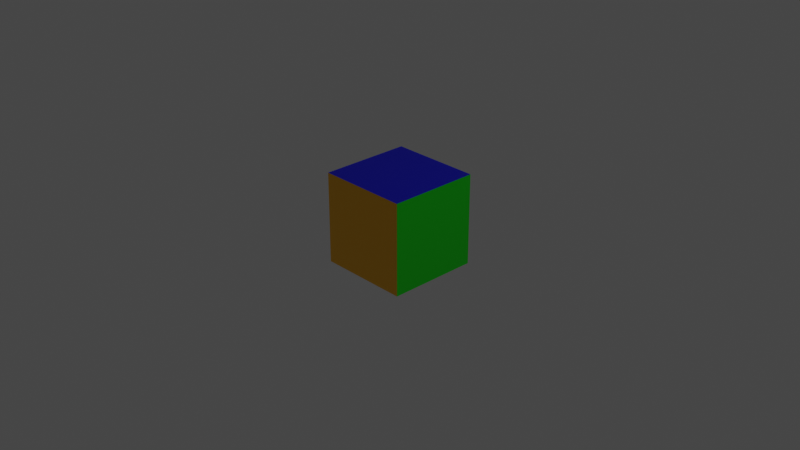 # Source: box1.lwo.blend  (saved by Blender 2.80.47; exported with 4.5.12 LTS)
import bpy
from mathutils import Matrix  # noqa: F401  (used for matrix-valued properties, if any)

bpy.ops.wm.read_factory_settings(use_empty=True)
scene = bpy.context.scene
scene.name = 'Scene'

# ---- collections
col_collection = bpy.data.collections.new('Collection'); scene.collection.children.link(col_collection)

# ---- materials (node trees are filled in below, after node groups)
mat_bottom = bpy.data.materials.new('Bottom')
mat_bottom.roughness = 0.25
mat_back = bpy.data.materials.new('Back')
mat_back.roughness = 0.25
mat_right = bpy.data.materials.new('Right')
mat_right.roughness = 0.25
mat_front = bpy.data.materials.new('Front')
mat_front.roughness = 0.25
mat_left = bpy.data.materials.new('Left')
mat_left.roughness = 0.25
mat_top = bpy.data.materials.new('Top')
mat_top.roughness = 0.25

# ---- material node trees
mat_bottom.use_nodes = True; mat_bottom.node_tree.nodes.clear()
_N = mat_bottom.node_tree.nodes; _L = mat_bottom.node_tree.links
n0 = _N.new('ShaderNodeOutputMaterial'); n0.name = 'Material Output'; n0.location = (300, 300)
n1 = _N.new('ShaderNodeBsdfPrincipled'); n1.name = 'Principled BSDF'; n1.location = (10, 300)
n1.distribution = 'GGX'
n1.subsurface_method = 'BURLEY'
n1.inputs[0].default_value = (0.251, 0.0, 0.0, 1.0)
n1.inputs[3].default_value = 1.45
_L.new(n1.outputs[0], n0.inputs[0])
n0.is_active_output = True
mat_back.use_nodes = True; mat_back.node_tree.nodes.clear()
_N = mat_back.node_tree.nodes; _L = mat_back.node_tree.links
n0 = _N.new('ShaderNodeOutputMaterial'); n0.name = 'Material Output'; n0.location = (300, 300)
n1 = _N.new('ShaderNodeBsdfPrincipled'); n1.name = 'Principled BSDF'; n1.location = (10, 300)
n1.distribution = 'GGX'
n1.subsurface_method = 'BURLEY'
n1.inputs[0].default_value = (1.0, 0.502, 0.0, 1.0)
n1.inputs[3].default_value = 1.45
_L.new(n1.outputs[0], n0.inputs[0])
n0.is_active_output = True
mat_right.use_nodes = True; mat_right.node_tree.nodes.clear()
_N = mat_right.node_tree.nodes; _L = mat_right.node_tree.links
n0 = _N.new('ShaderNodeOutputMaterial'); n0.name = 'Material Output'; n0.location = (300, 300)
n1 = _N.new('ShaderNodeBsdfPrincipled'); n1.name = 'Principled BSDF'; n1.location = (10, 300)
n1.distribution = 'GGX'
n1.subsurface_method = 'BURLEY'
n1.inputs[0].default_value = (0.0, 1.0, 0.0, 1.0)
n1.inputs[3].default_value = 1.45
_L.new(n1.outputs[0], n0.inputs[0])
n0.is_active_output = True
mat_front.use_nodes = True; mat_front.node_tree.nodes.clear()
_N = mat_front.node_tree.nodes; _L = mat_front.node_tree.links
n0 = _N.new('ShaderNodeOutputMaterial'); n0.name = 'Material Output'; n0.location = (300, 300)
n1 = _N.new('ShaderNodeBsdfPrincipled'); n1.name = 'Principled BSDF'; n1.location = (10, 300)
n1.distribution = 'GGX'
n1.subsurface_method = 'BURLEY'
n1.inputs[0].default_value = (1.0, 1.0, 0.0, 1.0)
n1.inputs[3].default_value = 1.45
_L.new(n1.outputs[0], n0.inputs[0])
n0.is_active_output = True
mat_left.use_nodes = True; mat_left.node_tree.nodes.clear()
_N = mat_left.node_tree.nodes; _L = mat_left.node_tree.links
n0 = _N.new('ShaderNodeOutputMaterial'); n0.name = 'Material Output'; n0.location = (300, 300)
n1 = _N.new('ShaderNodeBsdfPrincipled'); n1.name = 'Principled BSDF'; n1.location = (10, 300)
n1.distribution = 'GGX'
n1.subsurface_method = 'BURLEY'
n1.inputs[0].default_value = (1.0, 0.0, 0.0, 1.0)
n1.inputs[3].default_value = 1.45
_L.new(n1.outputs[0], n0.inputs[0])
n0.is_active_output = True
mat_top.use_nodes = True; mat_top.node_tree.nodes.clear()
_N = mat_top.node_tree.nodes; _L = mat_top.node_tree.links
n0 = _N.new('ShaderNodeOutputMaterial'); n0.name = 'Material Output'; n0.location = (300, 300)
n1 = _N.new('ShaderNodeBsdfPrincipled'); n1.name = 'Principled BSDF'; n1.location = (10, 300)
n1.distribution = 'GGX'
n1.subsurface_method = 'BURLEY'
n1.inputs[0].default_value = (0.0, 0.0, 1.0, 1.0)
n1.inputs[3].default_value = 1.45
_L.new(n1.outputs[0], n0.inputs[0])
n0.is_active_output = True

# ---- world
world_world = bpy.data.worlds.new('World'); scene.world = world_world
world_world.use_nodes = True; world_world.node_tree.nodes.clear()
_N = world_world.node_tree.nodes; _L = world_world.node_tree.links
n0 = _N.new('ShaderNodeOutputWorld'); n0.name = 'World Output'; n0.location = (300, 300)
n1 = _N.new('ShaderNodeBackground'); n1.name = 'Background'; n1.location = (10, 300)
n1.inputs[0].default_value = (0.05088, 0.05088, 0.05088, 1.0)
_L.new(n1.outputs[0], n0.inputs[0])
n0.is_active_output = True
world_world.color = (0.05088, 0.05088, 0.05088)
world_world.use_sun_shadow = False
world_world.sun_shadow_jitter_overblur = 0.0

# ---- cameras
cam_camera = bpy.data.cameras.new('Camera')
cam_camera.clip_end = 100.0
cam_camera.ortho_scale = 7.314
cam_camera.dof.focus_distance = 0.0

# ---- lights
light_light = bpy.data.lights.new('Light', 'POINT')
light_light.transmission_factor = 0.0
light_light.cutoff_distance = 30.0
light_light.energy = 100.0
light_light.shadow_buffer_clip_start = 1.001
light_light.shadow_soft_size = 0.1
light_light.shadow_maximum_resolution = 0.006
light_light.use_absolute_resolution = True

# ---- meshes
me_box1 = bpy.data.meshes.new('box1')
me_box1.from_pydata([(-0.5, -0.5, -0.5), (0.5, -0.5, -0.5), (0.5, 0.5, -0.5), (-0.5, 0.5, -0.5), (-0.5, -0.5, 0.5), (0.5, -0.5, 0.5), (0.5, 0.5, 0.5), (-0.5, 0.5, 0.5)], [], [(3, 2, 1, 0), (1, 5, 4, 0), (2, 6, 5, 1), (7, 6, 2, 3), (4, 7, 3, 0), (5, 6, 7, 4)])
me_box1.polygons.foreach_set('material_index', [0, 1, 2, 3, 4, 5])
me_box1.materials.append(mat_bottom)
me_box1.materials.append(mat_back)
me_box1.materials.append(mat_right)
me_box1.materials.append(mat_front)
me_box1.materials.append(mat_left)
me_box1.materials.append(mat_top)
me_box1.use_remesh_preserve_volume = False
me_box1.use_remesh_preserve_attributes = False
me_box1.use_mirror_vertex_groups = False
me_box1.update()

# ---- objects
ob_light = bpy.data.objects.new('Light', light_light)
ob_camera = bpy.data.objects.new('Camera', cam_camera)
ob_box1 = bpy.data.objects.new('box1', me_box1)

# ---- transforms, parenting, visibility, modifiers, constraints
ob_light.location = (4.076, 1.005, 5.904)
ob_light.rotation_euler = (0.6503, 0.05522, 1.866)
ob_light.lock_rotations_4d = False
ob_light.empty_display_type = 'ARROWS'
ob_light.color = (0.0, 0.0, 0.0, 0.0)
ob_light.lineart.crease_threshold = 0.0
ob_camera.location = (7.359, -6.926, 4.958)
ob_camera.rotation_euler = (1.109, 0.0, 0.8149)
ob_camera.lock_rotations_4d = False
ob_camera.empty_display_type = 'ARROWS'
ob_camera.color = (0.0, 0.0, 0.0, 0.0)
ob_camera.display_type = 'WIRE'
ob_camera.lineart.crease_threshold = 0.0
ob_box1.location = (0.0, 0.0, 0.0)
ob_box1.lineart.crease_threshold = 0.0

# ---- collection membership
col_collection.objects.link(ob_light)
col_collection.objects.link(ob_camera)
col_collection.objects.link(ob_box1)

# ---- scene / render settings (as saved in the file)
scene.camera = ob_camera
scene.frame_start = 1; scene.frame_end = 250; scene.frame_set(1)
scene.render.engine = 'CYCLES'
scene.cycles.use_denoising = False
scene.cycles.samples = 128
scene.cycles.sampling_pattern = 'TABULATED_SOBOL'
scene.cycles.use_adaptive_sampling = False
scene.cycles.use_light_tree = False
scene.view_settings.view_transform = 'Filmic'
bpy.context.view_layer.update()
